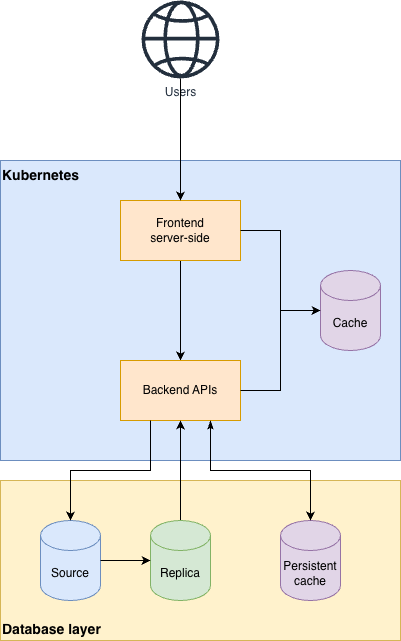

The diagram above was exported from draw.io. Its source (the exported page's mxGraphModel, read from the mxfile embedded in the PNG):
<mxGraphModel dx="2046" dy="1034" grid="1" gridSize="10" guides="1" tooltips="1" connect="1" arrows="1" fold="1" page="1" pageScale="1" pageWidth="850" pageHeight="1100" math="0" shadow="0">
  <root>
    <mxCell id="0" />
    <mxCell id="1" parent="0" />
    <mxCell id="2" parent="1" style="rounded=0;whiteSpace=wrap;html=1;fillColor=#dae8fc;fontStyle=1;verticalAlign=top;align=left;fontSize=14;strokeColor=#6c8ebf;" value="Kubernetes" vertex="1">
      <mxGeometry height="300" width="400" x="200" y="200" as="geometry" />
    </mxCell>
    <mxCell id="3" edge="1" parent="1" source="4" style="edgeStyle=orthogonalEdgeStyle;rounded=0;orthogonalLoop=1;jettySize=auto;html=1;exitX=0.5;exitY=1;exitDx=0;exitDy=0;" target="5">
      <mxGeometry relative="1" as="geometry" />
    </mxCell>
    <mxCell id="4" parent="1" style="rounded=0;whiteSpace=wrap;html=1;fillColor=#ffe6cc;strokeColor=#d79b00;" value="Frontend&lt;div&gt;server-side&lt;/div&gt;" vertex="1">
      <mxGeometry height="60" width="120" x="320" y="240" as="geometry" />
    </mxCell>
    <mxCell id="5" parent="1" style="rounded=0;whiteSpace=wrap;html=1;fillColor=#ffe6cc;strokeColor=#d79b00;" value="Backend APIs" vertex="1">
      <mxGeometry height="60" width="120" x="320" y="400" as="geometry" />
    </mxCell>
    <mxCell id="6" parent="1" style="shape=cylinder3;whiteSpace=wrap;html=1;boundedLbl=1;backgroundOutline=1;size=15;fillColor=#e1d5e7;strokeColor=#9673a6;" value="Cache" vertex="1">
      <mxGeometry height="80" width="60" x="520" y="310" as="geometry" />
    </mxCell>
    <mxCell id="7" edge="1" parent="1" source="4" style="edgeStyle=orthogonalEdgeStyle;rounded=0;orthogonalLoop=1;jettySize=auto;html=1;exitX=1;exitY=0.5;exitDx=0;exitDy=0;entryX=0;entryY=0.5;entryDx=0;entryDy=0;entryPerimeter=0;" target="6">
      <mxGeometry relative="1" as="geometry" />
    </mxCell>
    <mxCell id="8" edge="1" parent="1" source="5" style="edgeStyle=orthogonalEdgeStyle;rounded=0;orthogonalLoop=1;jettySize=auto;html=1;exitX=1;exitY=0.5;exitDx=0;exitDy=0;entryX=0;entryY=0.5;entryDx=0;entryDy=0;entryPerimeter=0;" target="6">
      <mxGeometry relative="1" as="geometry" />
    </mxCell>
    <mxCell id="9" parent="1" style="rounded=0;whiteSpace=wrap;html=1;fillColor=#fff2cc;fontStyle=1;verticalAlign=bottom;align=left;fontSize=14;strokeColor=#d6b656;" value="Database layer" vertex="1">
      <mxGeometry height="160" width="400" x="200" y="520" as="geometry" />
    </mxCell>
    <mxCell id="10" parent="1" style="shape=cylinder3;whiteSpace=wrap;html=1;boundedLbl=1;backgroundOutline=1;size=15;fillColor=#dae8fc;strokeColor=#6c8ebf;" value="Source" vertex="1">
      <mxGeometry height="80" width="60" x="240" y="560" as="geometry" />
    </mxCell>
    <mxCell id="11" edge="1" parent="1" source="12" style="edgeStyle=orthogonalEdgeStyle;rounded=0;orthogonalLoop=1;jettySize=auto;html=1;exitX=0.5;exitY=0;exitDx=0;exitDy=0;exitPerimeter=0;entryX=0.5;entryY=1;entryDx=0;entryDy=0;" target="5" value="">
      <mxGeometry relative="1" as="geometry" />
    </mxCell>
    <mxCell id="12" parent="1" style="shape=cylinder3;whiteSpace=wrap;html=1;boundedLbl=1;backgroundOutline=1;size=15;fillColor=#d5e8d4;strokeColor=#82b366;" value="Replica" vertex="1">
      <mxGeometry height="80" width="60" x="350" y="560" as="geometry" />
    </mxCell>
    <mxCell id="13" parent="1" style="shape=cylinder3;whiteSpace=wrap;html=1;boundedLbl=1;backgroundOutline=1;size=15;fillColor=#e1d5e7;strokeColor=#9673a6;" value="Persistent&lt;div&gt;cache&lt;/div&gt;" vertex="1">
      <mxGeometry height="80" width="60" x="480" y="560" as="geometry" />
    </mxCell>
    <mxCell id="14" edge="1" parent="1" source="5" style="edgeStyle=orthogonalEdgeStyle;rounded=0;orthogonalLoop=1;jettySize=auto;html=1;exitX=0.25;exitY=1;exitDx=0;exitDy=0;entryX=0.5;entryY=0;entryDx=0;entryDy=0;entryPerimeter=0;" target="10" value="">
      <mxGeometry relative="1" as="geometry" />
    </mxCell>
    <mxCell id="15" edge="1" parent="1" source="10" style="edgeStyle=orthogonalEdgeStyle;rounded=0;orthogonalLoop=1;jettySize=auto;html=1;exitX=1;exitY=0.5;exitDx=0;exitDy=0;exitPerimeter=0;entryX=0;entryY=0.5;entryDx=0;entryDy=0;entryPerimeter=0;" target="12">
      <mxGeometry relative="1" as="geometry" />
    </mxCell>
    <mxCell id="16" edge="1" parent="1" source="5" style="edgeStyle=orthogonalEdgeStyle;rounded=0;orthogonalLoop=1;jettySize=auto;html=1;exitX=0.75;exitY=1;exitDx=0;exitDy=0;entryX=0.5;entryY=0;entryDx=0;entryDy=0;entryPerimeter=0;startArrow=classicThin;startFill=1;" target="13">
      <mxGeometry relative="1" as="geometry" />
    </mxCell>
    <mxCell id="17" parent="1" style="sketch=0;outlineConnect=0;fontColor=#232F3E;gradientColor=none;fillColor=#232F3D;strokeColor=none;dashed=0;verticalLabelPosition=bottom;verticalAlign=top;align=center;html=1;fontSize=12;fontStyle=0;aspect=fixed;pointerEvents=1;shape=mxgraph.aws4.globe;labelBackgroundColor=default;" value="Users" vertex="1">
      <mxGeometry height="78" width="78" x="341" y="40" as="geometry" />
    </mxCell>
    <mxCell id="18" edge="1" parent="1" source="17" style="edgeStyle=orthogonalEdgeStyle;rounded=0;orthogonalLoop=1;jettySize=auto;html=1;entryX=0.5;entryY=0;entryDx=0;entryDy=0;labelBackgroundColor=default;fontColor=default;" target="4">
      <mxGeometry relative="1" as="geometry">
        <mxPoint x="380" y="80" as="sourcePoint" />
      </mxGeometry>
    </mxCell>
  </root>
</mxGraphModel>